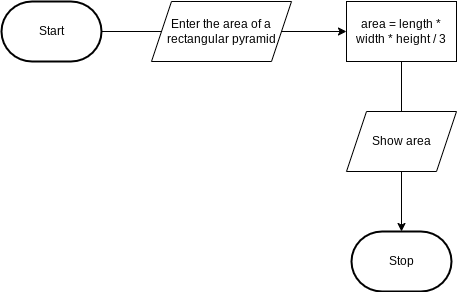

The diagram above was exported from draw.io. Its source (the exported page's mxGraphModel, read from the mxfile embedded in the PNG):
<mxGraphModel dx="643" dy="444" grid="1" gridSize="10" guides="1" tooltips="1" connect="1" arrows="1" fold="1" page="1" pageScale="1" pageWidth="850" pageHeight="1100" math="0" shadow="0">
  <root>
    <mxCell id="0" />
    <mxCell id="1" parent="0" />
    <mxCell id="4" style="edgeStyle=orthogonalEdgeStyle;html=1;rounded=0;" parent="1" source="7" target="3" edge="1">
      <mxGeometry relative="1" as="geometry" />
    </mxCell>
    <mxCell id="2" value="Start" style="strokeWidth=2;html=1;shape=mxgraph.flowchart.terminator;whiteSpace=wrap;" parent="1" vertex="1">
      <mxGeometry x="40" y="210" width="100" height="60" as="geometry" />
    </mxCell>
    <mxCell id="3" value="Stop" style="strokeWidth=2;html=1;shape=mxgraph.flowchart.terminator;whiteSpace=wrap;" parent="1" vertex="1">
      <mxGeometry x="390" y="440" width="100" height="60" as="geometry" />
    </mxCell>
    <mxCell id="8" value="" style="edgeStyle=orthogonalEdgeStyle;html=1;rounded=0;" parent="1" source="2" target="7" edge="1">
      <mxGeometry relative="1" as="geometry">
        <mxPoint x="140" y="240" as="sourcePoint" />
        <mxPoint x="440" y="440" as="targetPoint" />
      </mxGeometry>
    </mxCell>
    <mxCell id="7" value="area = length * width * height / 3" style="whiteSpace=wrap;html=1;" parent="1" vertex="1">
      <mxGeometry x="385" y="210" width="110" height="60" as="geometry" />
    </mxCell>
    <mxCell id="6" value="Enter the area&lt;span style=&quot;background-color: transparent;&quot;&gt;&amp;nbsp;of&amp;nbsp;&lt;/span&gt;&lt;span style=&quot;background-color: transparent;&quot;&gt;a rectangular&amp;nbsp;&lt;/span&gt;&lt;span style=&quot;background-color: transparent;&quot;&gt;pyramid&lt;/span&gt;" style="shape=parallelogram;perimeter=parallelogramPerimeter;whiteSpace=wrap;html=1;fixedSize=1;" parent="1" vertex="1">
      <mxGeometry x="190" y="210" width="140" height="60" as="geometry" />
    </mxCell>
    <mxCell id="9" value="Show area" style="shape=parallelogram;perimeter=parallelogramPerimeter;whiteSpace=wrap;html=1;fixedSize=1;" parent="1" vertex="1">
      <mxGeometry x="385" y="320" width="110" height="60" as="geometry" />
    </mxCell>
  </root>
</mxGraphModel>